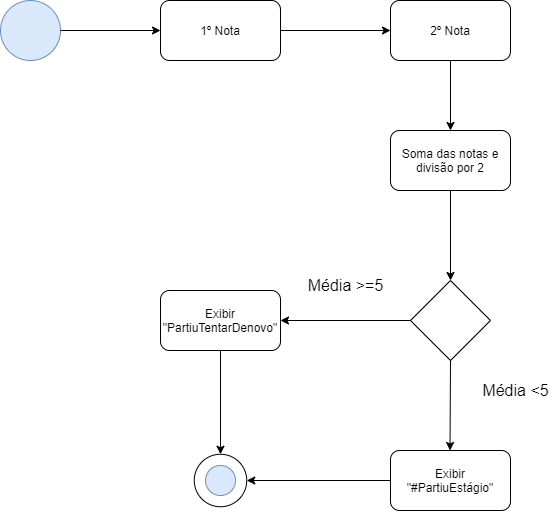

The diagram above was exported from draw.io. Its source (the exported page's mxGraphModel, read from the mxfile embedded in the PNG):
<mxGraphModel dx="868" dy="490" grid="1" gridSize="10" guides="1" tooltips="1" connect="1" arrows="1" fold="1" page="1" pageScale="1" pageWidth="827" pageHeight="1169" math="0" shadow="0">
  <root>
    <mxCell id="0" />
    <mxCell id="1" parent="0" />
    <mxCell id="WY2vnGWiK5EssleLej7n-1" value="" style="ellipse;whiteSpace=wrap;html=1;aspect=fixed;fillColor=#dae8fc;strokeColor=#6c8ebf;" parent="1" vertex="1">
      <mxGeometry x="120" y="180" width="60" height="60" as="geometry" />
    </mxCell>
    <mxCell id="WY2vnGWiK5EssleLej7n-2" value="1º Nota" style="rounded=1;whiteSpace=wrap;html=1;" parent="1" vertex="1">
      <mxGeometry x="280" y="180" width="120" height="60" as="geometry" />
    </mxCell>
    <mxCell id="WY2vnGWiK5EssleLej7n-3" value="2º Nota" style="rounded=1;whiteSpace=wrap;html=1;" parent="1" vertex="1">
      <mxGeometry x="510" y="180" width="120" height="60" as="geometry" />
    </mxCell>
    <mxCell id="WY2vnGWiK5EssleLej7n-4" value="Soma das notas e divisão por 2" style="rounded=1;whiteSpace=wrap;html=1;" parent="1" vertex="1">
      <mxGeometry x="510" y="310" width="120" height="60" as="geometry" />
    </mxCell>
    <mxCell id="WY2vnGWiK5EssleLej7n-6" value="" style="endArrow=classic;html=1;exitX=1;exitY=0.5;exitDx=0;exitDy=0;entryX=0;entryY=0.5;entryDx=0;entryDy=0;" parent="1" source="WY2vnGWiK5EssleLej7n-1" target="WY2vnGWiK5EssleLej7n-2" edge="1">
      <mxGeometry width="50" height="50" relative="1" as="geometry">
        <mxPoint x="340" y="130" as="sourcePoint" />
        <mxPoint x="339.5" y="180" as="targetPoint" />
      </mxGeometry>
    </mxCell>
    <mxCell id="WY2vnGWiK5EssleLej7n-7" value="" style="endArrow=classic;html=1;exitX=0.5;exitY=1;exitDx=0;exitDy=0;entryX=0.5;entryY=0;entryDx=0;entryDy=0;" parent="1" source="WY2vnGWiK5EssleLej7n-3" target="WY2vnGWiK5EssleLej7n-4" edge="1">
      <mxGeometry width="50" height="50" relative="1" as="geometry">
        <mxPoint x="570" y="250" as="sourcePoint" />
        <mxPoint x="569.5" y="300" as="targetPoint" />
      </mxGeometry>
    </mxCell>
    <mxCell id="WY2vnGWiK5EssleLej7n-8" value="" style="endArrow=classic;html=1;entryX=0;entryY=0.5;entryDx=0;entryDy=0;" parent="1" target="WY2vnGWiK5EssleLej7n-3" edge="1">
      <mxGeometry width="50" height="50" relative="1" as="geometry">
        <mxPoint x="400" y="210" as="sourcePoint" />
        <mxPoint x="450" y="160" as="targetPoint" />
      </mxGeometry>
    </mxCell>
    <mxCell id="WY2vnGWiK5EssleLej7n-9" value="" style="endArrow=classic;html=1;entryX=0.5;entryY=0;entryDx=0;entryDy=0;exitX=0.5;exitY=1;exitDx=0;exitDy=0;" parent="1" source="WY2vnGWiK5EssleLej7n-4" edge="1">
      <mxGeometry width="50" height="50" relative="1" as="geometry">
        <mxPoint x="510" y="339.5" as="sourcePoint" />
        <mxPoint x="570" y="460" as="targetPoint" />
      </mxGeometry>
    </mxCell>
    <mxCell id="WY2vnGWiK5EssleLej7n-11" value="" style="ellipse;whiteSpace=wrap;html=1;aspect=fixed;" parent="1" vertex="1">
      <mxGeometry x="313.75" y="633.75" width="52.5" height="52.5" as="geometry" />
    </mxCell>
    <mxCell id="WY2vnGWiK5EssleLej7n-15" value="Exibir&lt;br&gt;&quot;#PartiuEstágio&quot;" style="rounded=1;whiteSpace=wrap;html=1;" parent="1" vertex="1">
      <mxGeometry x="510" y="630" width="120" height="60" as="geometry" />
    </mxCell>
    <mxCell id="S0xYhM1MgeVjnQxpW36I-2" value="Exibir&lt;br&gt;&quot;PartiuTentarDenovo&quot;" style="rounded=1;whiteSpace=wrap;html=1;" parent="1" vertex="1">
      <mxGeometry x="280" y="470" width="120" height="60" as="geometry" />
    </mxCell>
    <mxCell id="S0xYhM1MgeVjnQxpW36I-3" value="" style="rhombus;whiteSpace=wrap;html=1;fontSize=16;" parent="1" vertex="1">
      <mxGeometry x="530" y="460" width="80" height="80" as="geometry" />
    </mxCell>
    <mxCell id="S0xYhM1MgeVjnQxpW36I-4" value="" style="ellipse;whiteSpace=wrap;html=1;aspect=fixed;fillColor=#dae8fc;strokeColor=#6c8ebf;" parent="1" vertex="1">
      <mxGeometry x="325" y="645" width="30" height="30" as="geometry" />
    </mxCell>
    <mxCell id="S0xYhM1MgeVjnQxpW36I-5" value="" style="endArrow=classic;html=1;fontSize=16;entryX=0.5;entryY=0;entryDx=0;entryDy=0;exitX=0.5;exitY=1;exitDx=0;exitDy=0;" parent="1" source="S0xYhM1MgeVjnQxpW36I-2" target="WY2vnGWiK5EssleLej7n-11" edge="1">
      <mxGeometry width="50" height="50" relative="1" as="geometry">
        <mxPoint x="150" y="550" as="sourcePoint" />
        <mxPoint x="200" y="500" as="targetPoint" />
      </mxGeometry>
    </mxCell>
    <mxCell id="S0xYhM1MgeVjnQxpW36I-7" value="" style="endArrow=classic;html=1;fontSize=16;entryX=0.5;entryY=0;entryDx=0;entryDy=0;exitX=0.5;exitY=1;exitDx=0;exitDy=0;" parent="1" source="S0xYhM1MgeVjnQxpW36I-3" edge="1">
      <mxGeometry width="50" height="50" relative="1" as="geometry">
        <mxPoint x="569.5" y="516.25" as="sourcePoint" />
        <mxPoint x="569.5" y="630" as="targetPoint" />
      </mxGeometry>
    </mxCell>
    <mxCell id="S0xYhM1MgeVjnQxpW36I-8" value="" style="endArrow=classic;html=1;fontSize=16;exitX=0;exitY=0.5;exitDx=0;exitDy=0;entryX=1;entryY=0.5;entryDx=0;entryDy=0;" parent="1" source="S0xYhM1MgeVjnQxpW36I-3" target="S0xYhM1MgeVjnQxpW36I-2" edge="1">
      <mxGeometry width="50" height="50" relative="1" as="geometry">
        <mxPoint x="390" y="620" as="sourcePoint" />
        <mxPoint x="440" y="570" as="targetPoint" />
      </mxGeometry>
    </mxCell>
    <mxCell id="S0xYhM1MgeVjnQxpW36I-9" value="Média &amp;gt;=5&lt;span style=&quot;color: rgba(0 , 0 , 0 , 0) ; font-family: monospace ; font-size: 0px&quot;&gt;%3CmxGraphModel%3E%3Croot%3E%3CmxCell%20id%3D%220%22%2F%3E%3CmxCell%20id%3D%221%22%20parent%3D%220%22%2F%3E%3CmxCell%20id%3D%222%22%20value%3D%22%22%20style%3D%22endArrow%3Dclassic%3Bhtml%3D1%3BfontSize%3D16%3BentryX%3D0.5%3BentryY%3D0%3BentryDx%3D0%3BentryDy%3D0%3BexitX%3D0.5%3BexitY%3D1%3BexitDx%3D0%3BexitDy%3D0%3B%22%20edge%3D%221%22%20parent%3D%221%22%3E%3CmxGeometry%20width%3D%2250%22%20height%3D%2250%22%20relative%3D%221%22%20as%3D%22geometry%22%3E%3CmxPoint%20x%3D%22360%22%20y%3D%22520%22%20as%3D%22sourcePoint%22%2F%3E%3CmxPoint%20x%3D%22360%22%20y%3D%22633.75%22%20as%3D%22targetPoint%22%2F%3E%3C%2FmxGeometry%3E%3C%2FmxCell%3E%3C%2Froot%3E%3C%2FmxGraphModel%3E&lt;/span&gt;" style="text;html=1;align=center;verticalAlign=middle;resizable=0;points=[];autosize=1;fontSize=16;" parent="1" vertex="1">
      <mxGeometry x="420" y="450" width="90" height="30" as="geometry" />
    </mxCell>
    <mxCell id="S0xYhM1MgeVjnQxpW36I-10" value="Média &amp;lt;5&lt;span style=&quot;color: rgba(0 , 0 , 0 , 0) ; font-family: monospace ; font-size: 0px&quot;&gt;%3CmxGraphModel%3E%3Croot%3E%3CmxCell%20id%3D%220%22%2F%3E%3CmxCell%20id%3D%221%22%20parent%3D%220%22%2F%3E%3CmxCell%20id%3D%222%22%20value%3D%22%22%20style%3D%22endArrow%3Dclassic%3Bhtml%3D1%3BfontSize%3D16%3BentryX%3D0.5%3BentryY%3D0%3BentryDx%3D0%3BentryDy%3D0%3BexitX%3D0.5%3BexitY%3D1%3BexitDx%3D0%3BexitDy%3D0%3B%22%20edge%3D%221%22%20parent%3D%221%22%3E%3CmxGeometry%20width%3D%2250%22%20height%3D%2250%22%20relative%3D%221%22%20as%3D%22geometry%22%3E%3CmxPoint%20x%3D%22360%22%20y%3D%22520%22%20as%3D%22sourcePoint%22%2F%3E%3CmxPoint%20x%3D%22360%22%20y%3D%22633.75%22%20as%3D%22targetPoint%22%2F%3E%3C%2FmxGeometry%3E%3C%2FmxCell%3E%3C%2Froot%3E%3C%2FmxGraphModel%3E&lt;/span&gt;" style="text;html=1;align=center;verticalAlign=middle;resizable=0;points=[];autosize=1;fontSize=16;" parent="1" vertex="1">
      <mxGeometry x="595" y="555" width="80" height="30" as="geometry" />
    </mxCell>
    <mxCell id="S0xYhM1MgeVjnQxpW36I-11" value="" style="endArrow=classic;html=1;fontSize=16;entryX=1;entryY=0.5;entryDx=0;entryDy=0;exitX=0;exitY=0.5;exitDx=0;exitDy=0;" parent="1" source="WY2vnGWiK5EssleLej7n-15" target="WY2vnGWiK5EssleLej7n-11" edge="1">
      <mxGeometry width="50" height="50" relative="1" as="geometry">
        <mxPoint x="390" y="610" as="sourcePoint" />
        <mxPoint x="440" y="560" as="targetPoint" />
      </mxGeometry>
    </mxCell>
  </root>
</mxGraphModel>